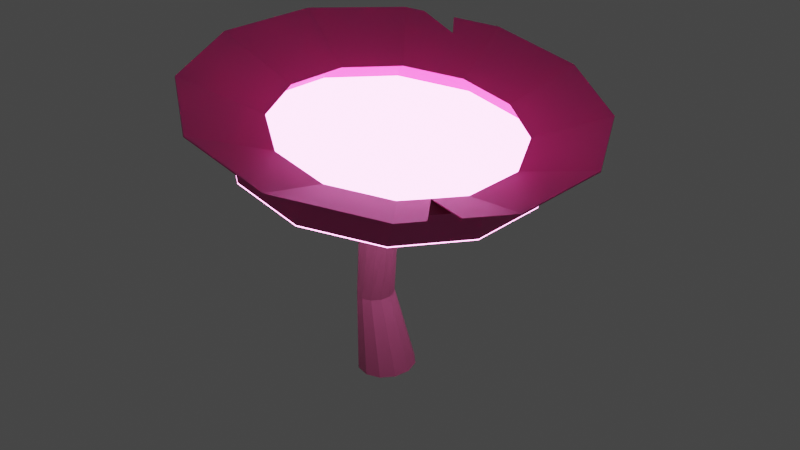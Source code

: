# Source: GlowFlower.blend  (saved by Blender 2.92.15; exported with 4.5.12 LTS)
import bpy
from mathutils import Matrix  # noqa: F401  (used for matrix-valued properties, if any)

bpy.ops.wm.read_factory_settings(use_empty=True)
scene = bpy.context.scene
scene.name = 'Scene'

# ---- collections
col_collection = bpy.data.collections.new('Collection'); scene.collection.children.link(col_collection)

# ---- materials (node trees are filled in below, after node groups)
mat_glowflower = bpy.data.materials.new('GlowFlower')
mat_glowflower.use_backface_culling = True
mat_glowflower.use_transparent_shadow = False
mat_pedals = bpy.data.materials.new('Pedals')
mat_pedals.use_backface_culling = True
mat_pedals.use_transparent_shadow = False
mat_stem = bpy.data.materials.new('Stem')
mat_stem.use_backface_culling = True
mat_stem.use_transparent_shadow = False

# ---- material node trees
mat_glowflower.use_nodes = True; mat_glowflower.node_tree.nodes.clear()
_N = mat_glowflower.node_tree.nodes; _L = mat_glowflower.node_tree.links
n0 = _N.new('ShaderNodeOutputMaterial'); n0.name = 'Material Output'; n0.location = (300, 300)
n1 = _N.new('ShaderNodeEmission'); n1.name = 'Emission'; n1.location = (10, 300)
n1.inputs[0].default_value = (1.0, 0.2705, 0.7157, 1.0)
n1.inputs[1].default_value = 10.0
_L.new(n1.outputs[0], n0.inputs[0])
n0.is_active_output = True
mat_pedals.use_nodes = True; mat_pedals.node_tree.nodes.clear()
_N = mat_pedals.node_tree.nodes; _L = mat_pedals.node_tree.links
n0 = _N.new('ShaderNodeBsdfPrincipled'); n0.name = 'Principled BSDF'; n0.location = (10, 300)
n0.distribution = 'GGX'
n0.subsurface_method = 'BURLEY'
n0.inputs[0].default_value = (0.8, 0.1022, 0.3729, 1.0)
n0.inputs[3].default_value = 1.45
n0.inputs[27].default_value = (0.0, 0.0, 0.0, 1.0)
n0.inputs[28].default_value = 1.0
n1 = _N.new('ShaderNodeOutputMaterial'); n1.name = 'Material Output'; n1.location = (300, 300)
_L.new(n0.outputs[0], n1.inputs[0])
n1.is_active_output = True
mat_stem.use_nodes = True; mat_stem.node_tree.nodes.clear()
_N = mat_stem.node_tree.nodes; _L = mat_stem.node_tree.links
n0 = _N.new('ShaderNodeBsdfPrincipled'); n0.name = 'Principled BSDF'; n0.location = (10, 300)
n0.distribution = 'GGX'
n0.subsurface_method = 'BURLEY'
n0.inputs[0].default_value = (0.1329, 0.07786, 0.0805, 1.0)
n0.inputs[3].default_value = 1.45
n0.inputs[27].default_value = (0.0, 0.0, 0.0, 1.0)
n0.inputs[28].default_value = 1.0
n1 = _N.new('ShaderNodeOutputMaterial'); n1.name = 'Material Output'; n1.location = (300, 300)
_L.new(n0.outputs[0], n1.inputs[0])
n1.is_active_output = True

# ---- world
world_world = bpy.data.worlds.new('World'); scene.world = world_world
world_world.use_nodes = True; world_world.node_tree.nodes.clear()
_N = world_world.node_tree.nodes; _L = world_world.node_tree.links
n0 = _N.new('ShaderNodeOutputWorld'); n0.name = 'World Output'; n0.location = (300, 300)
n1 = _N.new('ShaderNodeBackground'); n1.name = 'Background'; n1.location = (10, 300)
n1.inputs[0].default_value = (0.05088, 0.05088, 0.05088, 1.0)
_L.new(n1.outputs[0], n0.inputs[0])
n0.is_active_output = True
world_world.color = (0.05088, 0.05088, 0.05088)
world_world.use_sun_shadow = False
world_world.sun_shadow_jitter_overblur = 0.0

# ---- meshes
me_circle = bpy.data.meshes.new('Circle')
me_circle.from_pydata([(1.105e-08, 0.3061, 0.006864), (-0.1388, 0.2651, 0.006864), (-0.2404, 0.1531, 0.006864), (-0.2776, -1.085e-07, 0.006864), (-0.2404, -0.1531, 0.006864), (-0.1388, -0.2651, 0.006864), (-3.087e-08, -0.3061, 0.006864), (0.1388, -0.2651, 0.006864), (0.2404, -0.1531, 0.006864), (0.2776, -2.374e-07, 0.006864), (0.2404, 0.1531, 0.006864), (0.1388, 0.2651, 0.006864), (-0.1361, 0.1963, 0.7613), (-0.2251, 0.17, 0.7613), (-0.2902, 0.09814, 0.7613), (-0.3141, -1.212e-07, 0.7613), (-0.2902, -0.09814, 0.7613), (-0.2251, -0.17, 0.7613), (-0.1361, -0.1963, 0.7613), (-0.0471, -0.17, 0.7613), (0.01805, -0.09814, 0.7613), (0.0419, -2.039e-07, 0.7613), (0.01805, 0.09814, 0.7613), (-0.0471, 0.17, 0.7613), (-0.1287, 0.1926, 1.498), (-0.2109, 0.1496, 1.498), (-0.2609, 0.06647, 1.498), (-0.2654, -0.03443, 1.498), (-0.223, -0.1261, 1.498), (-0.1452, -0.184, 1.498), (-0.05276, -0.1926, 1.498), (0.02946, -0.1496, 1.498), (0.07949, -0.06647, 1.498), (0.0839, 0.03443, 1.498), (0.04152, 0.1261, 1.498), (-0.03629, 0.184, 1.498), (0.05276, 0.1926, 2.156), (-0.02946, 0.1496, 2.156), (-0.07949, 0.06647, 2.156), (-0.0839, -0.03443, 2.156), (-0.04152, -0.1261, 2.156), (0.03629, -0.184, 2.156), (0.1287, -0.1926, 2.156), (0.2109, -0.1496, 2.156), (0.2609, -0.06647, 2.156), (0.2654, 0.03443, 2.156), (0.223, 0.1261, 2.156), (0.1452, 0.184, 2.156), (0.05276, 0.1926, 2.202), (-0.02946, 0.1496, 2.202), (-0.07949, 0.06647, 2.202), (-0.0839, -0.03443, 2.202), (-0.04152, -0.1261, 2.202), (0.03629, -0.184, 2.202), (0.1287, -0.1926, 2.202), (0.2109, -0.1496, 2.202), (0.2609, -0.06647, 2.202), (0.2654, 0.03443, 2.202), (0.223, 0.1261, 2.202), (0.1452, 0.184, 2.202), (-0.2087, 1.541, 2.355), (-0.8574, 1.197, 2.467), (-1.252, 0.5321, 2.535), (-1.287, -0.2756, 2.541), (-0.9525, -1.009, 2.484), (-0.3387, -1.473, 2.378), (0.3902, -1.541, 2.252), (1.039, -1.197, 2.14), (1.433, -0.5321, 2.072), (1.468, 0.2756, 2.066), (1.134, 1.009, 2.124), (0.5202, 1.473, 2.23), (-0.1166, 1.476, 2.591), (-0.7376, 1.146, 2.698), (-1.115, 0.5094, 2.764), (-1.149, -0.2638, 2.769), (-0.8287, -0.9664, 2.714), (-0.241, -1.41, 2.613), (0.4568, -1.476, 2.492), (1.078, -1.146, 2.385), (1.456, -0.5094, 2.32), (1.489, 0.2638, 2.314), (1.169, 0.9664, 2.369), (0.5812, 1.41, 2.471), (-0.07228, 1.248, 2.584), (-0.5973, 0.969, 2.674), (-0.9167, 0.4307, 2.729), (-0.9449, -0.2231, 2.734), (-0.6743, -0.817, 2.687), (-0.1775, -1.192, 2.602), (0.4125, -1.248, 2.5), (0.9375, -0.969, 2.409), (1.257, -0.4307, 2.354), (1.285, 0.2231, 2.349), (1.015, 0.817, 2.396), (0.5177, 1.192, 2.482), (-0.2249, 2.033, 2.889), (-1.08, 1.579, 3.037), (-1.601, 0.7018, 3.127), (-1.647, -0.3635, 3.135), (-1.206, -1.331, 3.059), (-0.3963, -1.943, 2.919), (0.5651, -2.033, 2.753), (1.421, -1.579, 2.606), (1.941, -0.7018, 2.516), (1.987, 0.3635, 2.508), (1.546, 1.331, 2.584), (0.7365, 1.943, 2.724), (-0.9044, 1.672, 3.007), (1.087, -0.7177, 2.384), (1.546, 1.331, 2.584), (0.7365, 1.943, 2.724), (1.555, -1.353, 2.582), (1.696, -1.115, 2.558), (-0.6325, 1.817, 2.96), (-0.5083, 1.641, 2.86), (0.008744, 0.102, 2.202), (0.06483, 0.1313, 2.202), (-0.02538, 0.04534, 2.202), (-0.02839, -0.02348, 2.202), (0.0005182, -0.08601, 2.202), (0.05359, -0.1255, 2.202), (0.1166, -0.1314, 2.202), (0.1727, -0.102, 2.202), (0.2068, -0.04534, 2.202), (0.2098, 0.02348, 2.202), (0.1809, 0.08601, 2.202), (0.1279, 0.1255, 2.202), (0.008744, 0.102, 2.121), (0.06483, 0.1313, 2.121), (-0.02538, 0.04534, 2.121), (-0.02839, -0.02348, 2.121), (0.0005182, -0.08601, 2.121), (0.05359, -0.1255, 2.121), (0.1166, -0.1314, 2.121), (0.1727, -0.102, 2.121), (0.2068, -0.04534, 2.121), (0.2098, 0.02348, 2.121), (0.1809, 0.08601, 2.121), (0.1279, 0.1255, 2.121), (0.1273, -0.1932, 2.192), (0.2097, -0.1499, 2.192), (1.038, -1.198, 2.13), (0.3888, -1.542, 2.242), (-0.08655, -0.03465, 2.192), (-0.04386, -0.1268, 2.192), (-0.9549, -1.01, 2.474), (-1.289, -0.2758, 2.532), (0.2218, 0.1264, 2.192), (0.1439, 0.1846, 2.192), (0.5188, 1.473, 2.22), (1.133, 1.01, 2.114), (0.05107, 0.1934, 2.192), (-0.03166, 0.1503, 2.192), (-0.8596, 1.198, 2.457), (-0.2104, 1.542, 2.345), (0.2598, -0.0666, 2.192), (1.432, -0.5322, 2.062), (0.03445, -0.1848, 2.192), (-0.3405, -1.474, 2.368), (-0.08208, 0.06679, 2.192), (-1.255, 0.5324, 2.526), (0.2642, 0.03451, 2.192), (1.467, 0.2757, 2.056), (-0.912, 0.4297, 2.738), (-1.596, 0.7008, 3.136), (-1.642, -0.3628, 3.143), (-0.94, -0.2224, 2.743), (1.283, 0.2223, 2.359), (1.985, 0.3628, 2.518), (1.545, 1.329, 2.594), (1.013, 0.8147, 2.406), (0.4135, -1.244, 2.509), (0.5661, -2.03, 2.763), (1.42, -1.577, 2.615), (0.9368, -0.9665, 2.419), (-1.202, -1.329, 3.067), (-0.6702, -0.8149, 2.696), (0.7369, 1.939, 2.733), (0.5181, 1.189, 2.491), (-0.07006, 1.245, 2.593), (-0.2227, 2.03, 2.899), (-0.6294, 1.814, 2.969), (-0.5052, 1.638, 2.869), (-0.9013, 1.67, 3.016), (-1.077, 1.577, 3.046), (-0.5935, 0.9667, 2.683), (1.553, -1.351, 2.592), (1.089, -0.718, 2.394), (-0.3935, -1.939, 2.928), (-0.1747, -1.189, 2.611), (1.255, -0.4296, 2.364), (1.939, -0.7007, 2.526), (1.694, -1.113, 2.568), (0.3878, -1.532, 2.25), (0.4545, -1.466, 2.49), (1.071, -1.139, 2.385), (1.032, -1.19, 2.14), (-1.278, -0.2737, 2.536), (-1.14, -0.262, 2.764), (-0.8219, -0.9603, 2.709), (-0.9458, -1.003, 2.479), (1.126, 1.003, 2.124), (1.161, 0.96, 2.37), (0.5773, 1.401, 2.469), (0.5162, 1.463, 2.228), (-0.2074, 1.532, 2.352), (-0.1152, 1.466, 2.588), (-0.7317, 1.139, 2.694), (-0.8515, 1.19, 2.463), (1.446, -0.5065, 2.321), (1.424, -0.5291, 2.073), (-0.2381, -1.401, 2.609), (-0.3358, -1.464, 2.374), (-1.107, 0.5067, 2.758), (-1.244, 0.5293, 2.53), (1.479, 0.2619, 2.315), (1.458, 0.2736, 2.067)], [], [(5, 6, 18, 17), (2, 3, 15, 14), (9, 10, 22, 21), (6, 7, 19, 18), (3, 4, 16, 15), (10, 11, 23, 22), (0, 1, 13, 12), (7, 8, 20, 19), (4, 5, 17, 16), (11, 0, 12, 23), (1, 2, 14, 13), (8, 9, 21, 20), (22, 23, 35, 34), (12, 13, 25, 24), (19, 20, 32, 31), (16, 17, 29, 28), (23, 12, 24, 35), (13, 14, 26, 25), (20, 21, 33, 32), (17, 18, 30, 29), (14, 15, 27, 26), (21, 22, 34, 33), (18, 19, 31, 30), (15, 16, 28, 27), (27, 28, 40, 39), (34, 35, 47, 46), (24, 25, 37, 36), (31, 32, 44, 43), (28, 29, 41, 40), (35, 24, 36, 47), (25, 26, 38, 37), (32, 33, 45, 44), (29, 30, 42, 41), (26, 27, 39, 38), (33, 34, 46, 45), (30, 31, 43, 42), (39, 40, 52, 51), (46, 47, 59, 58), (36, 37, 49, 48), (43, 44, 56, 55), (40, 41, 53, 52), (47, 36, 48, 59), (37, 38, 50, 49), (44, 45, 57, 56), (41, 42, 54, 53), (38, 39, 51, 50), (45, 46, 58, 57), (42, 43, 55, 54), (54, 66, 67, 55), (51, 63, 64, 52), (58, 70, 71, 59), (48, 60, 61, 49), (55, 67, 68, 56), (52, 64, 65, 53), (59, 71, 60, 48), (49, 61, 62, 50), (56, 68, 69, 57), (53, 65, 66, 54), (50, 62, 63, 51), (57, 69, 70, 58), (66, 67, 79, 78), (63, 64, 76, 75), (70, 71, 83, 82), (60, 61, 73, 72), (67, 68, 80, 79), (64, 65, 77, 76), (71, 60, 72, 83), (61, 62, 74, 73), (68, 69, 81, 80), (65, 66, 78, 77), (62, 63, 75, 74), (69, 70, 82, 81), (81, 82, 94, 93), (78, 79, 91, 90), (75, 76, 88, 87), (82, 83, 95, 94), (72, 73, 85, 84), (79, 80, 92, 109, 91), (76, 77, 89, 88), (83, 72, 84, 95), (73, 74, 86, 85), (80, 81, 93, 92), (77, 78, 90, 89), (74, 75, 87, 86), (86, 87, 99, 98), (93, 94, 106, 105), (90, 91, 103, 102), (87, 88, 100, 99), (94, 95, 107, 106), (84, 85, 97, 108, 115, 114, 96), (91, 109, 112, 103), (88, 89, 101, 100), (95, 84, 96, 107), (85, 86, 98, 97), (92, 93, 105, 104), (89, 90, 102, 101), (106, 107, 111, 110), (113, 109, 92, 104), (55, 123, 122, 54), (119, 131, 130, 118), (52, 120, 119, 51), (59, 127, 126, 58), (49, 116, 117, 48), (56, 124, 123, 55), (53, 121, 120, 52), (48, 117, 127, 59), (50, 118, 116, 49), (57, 125, 124, 56), (54, 122, 121, 53), (51, 119, 118, 50), (58, 126, 125, 57), (130, 131, 132, 133, 134, 135, 136, 137, 138, 139, 129, 128), (126, 138, 137, 125), (123, 135, 134, 122), (120, 132, 131, 119), (127, 139, 138, 126), (116, 128, 129, 117), (124, 136, 135, 123), (121, 133, 132, 120), (117, 129, 139, 127), (118, 130, 128, 116), (125, 137, 136, 124), (122, 134, 133, 121), (140, 141, 142, 143), (144, 145, 146, 147), (148, 149, 150, 151), (152, 153, 154, 155), (141, 156, 157, 142), (145, 158, 159, 146), (149, 152, 155, 150), (153, 160, 161, 154), (156, 162, 163, 157), (158, 140, 143, 159), (160, 144, 147, 161), (162, 148, 151, 163), (70, 69, 163, 151), (59, 48, 152, 149), (63, 62, 161, 147), (52, 53, 158, 145), (71, 70, 151, 150), (64, 63, 147, 146), (53, 54, 140, 158), (60, 71, 150, 155), (65, 64, 146, 159), (54, 55, 141, 140), (66, 65, 159, 143), (55, 56, 156, 141), (48, 49, 153, 152), (67, 66, 143, 142), (56, 57, 162, 156), (49, 50, 160, 153), (68, 67, 142, 157), (57, 58, 148, 162), (61, 60, 155, 154), (50, 51, 144, 160), (69, 68, 157, 163), (58, 59, 149, 148), (62, 61, 154, 161), (51, 52, 145, 144), (164, 165, 166, 167), (168, 169, 170, 171), (172, 173, 174, 175), (167, 166, 176, 177), (171, 170, 178, 179), (180, 181, 182, 183, 184, 185, 186), (175, 174, 187, 188), (177, 176, 189, 190), (179, 178, 181, 180), (186, 185, 165, 164), (191, 192, 169, 168), (190, 189, 173, 172), (193, 192, 191, 188), (87, 86, 164, 167), (101, 102, 173, 189), (115, 108, 184, 183), (88, 87, 167, 177), (102, 103, 174, 173), (114, 115, 183, 182), (89, 88, 177, 190), (103, 112, 187, 174), (90, 89, 190, 172), (104, 105, 169, 192), (91, 90, 172, 175), (105, 106, 170, 169), (109, 91, 175, 188), (106, 107, 178, 170), (109, 113, 193, 188), (93, 92, 191, 168), (107, 96, 181, 178), (112, 109, 188, 187), (94, 93, 168, 171), (95, 94, 171, 179), (96, 114, 182, 181), (84, 95, 179, 180), (97, 98, 165, 185), (98, 99, 166, 165), (92, 109, 188, 191), (85, 84, 180, 186), (99, 100, 176, 166), (108, 97, 185, 184), (86, 85, 186, 164), (100, 101, 189, 176), (113, 104, 192, 193), (194, 195, 196, 197), (198, 199, 200, 201), (202, 203, 204, 205), (206, 207, 208, 209), (197, 196, 210, 211), (201, 200, 212, 213), (205, 204, 207, 206), (209, 208, 214, 215), (211, 210, 216, 217), (213, 212, 195, 194), (215, 214, 199, 198), (217, 216, 203, 202), (61, 60, 206, 209), (78, 79, 196, 195), (69, 68, 211, 217), (62, 61, 209, 215), (79, 80, 210, 196), (70, 69, 217, 202), (72, 73, 208, 207), (63, 62, 215, 198), (80, 81, 216, 210), (71, 70, 202, 205), (73, 74, 214, 208), (64, 63, 198, 201), (81, 82, 203, 216), (60, 71, 205, 206), (74, 75, 199, 214), (65, 64, 201, 213), (82, 83, 204, 203), (75, 76, 200, 199), (66, 65, 213, 194), (83, 72, 207, 204), (76, 77, 212, 200), (67, 66, 194, 197), (77, 78, 195, 212), (68, 67, 197, 211)])
me_circle.polygons.foreach_set('material_index', [2, 2, 2, 2, 2, 2, 2, 2, 2, 2, 2, 2, 2, 2, 2, 2, 2, 2, 2, 2, 2, 2, 2, 2, 2, 2, 2, 2, 2, 2, 2, 2, 2, 2, 2, 2, 2, 2, 2, 2, 2, 2, 2, 2, 2, 2, 2, 2, 0, 0, 0, 0, 0, 0, 0, 0, 0, 0, 0, 0, 1, 1, 1, 1, 1, 1, 1, 1, 1, 1, 1, 1, 1, 1, 1, 1, 1, 1, 1, 1, 1, 1, 1, 1, 1, 1, 1, 1, 1, 1, 1, 1, 1, 1, 1, 1, 0, 1, 0, 0, 0, 0, 0, 0, 0, 0, 0, 0, 0, 0, 0, 0, 0, 0, 0, 0, 0, 0, 0, 0, 0, 0, 0, 0, 0, 0, 0, 0, 0, 0, 0, 0, 0, 0, 0, 0, 2, 0, 2, 0, 0, 2, 0, 0, 2, 0, 2, 2, 0, 2, 2, 0, 2, 0, 2, 0, 2, 0, 2, 1, 1, 1, 1, 1, 1, 1, 1, 1, 1, 1, 1, 1, 1, 1, 1, 1, 1, 1, 1, 1, 1, 1, 1, 1, 1, 1, 1, 1, 1, 1, 1, 1, 1, 1, 1, 1, 1, 1, 1, 1, 1, 1, 1, 1, 1, 1, 1, 1, 1, 1, 1, 1, 1, 1, 1, 0, 1, 0, 0, 1, 0, 1, 0, 1, 0, 1, 0, 1, 0, 1, 0, 1, 1, 0, 1, 1, 0, 1, 0])
_uv = me_circle.uv_layers.new(name='UVMap')
_uv.uv.foreach_set('vector', [0.8468, 0.3694, 0.8254, 0.372, 0.8357, 0.2467, 0.8513, 0.2472, 0.9173, 0.3622, 0.8933, 0.364, 0.8833, 0.2476, 0.8989, 0.2477, 0.7603, 0.3698, 0.7383, 0.3643, 0.7675, 0.2375, 0.785, 0.2408, 0.8254, 0.372, 0.8044, 0.3734, 0.8197, 0.2456, 0.8357, 0.2467, 0.8933, 0.364, 0.8694, 0.3665, 0.8672, 0.2475, 0.8833, 0.2476, 0.7383, 0.3643, 0.7178, 0.3568, 0.7511, 0.2335, 0.7675, 0.2375, 0.6987, 0.3477, 0.6798, 0.3372, 0.7212, 0.2243, 0.7358, 0.2291, 0.8044, 0.3734, 0.7826, 0.3728, 0.8027, 0.2436, 0.8197, 0.2456, 0.8694, 0.3665, 0.8468, 0.3694, 0.8513, 0.2472, 0.8672, 0.2475, 0.7178, 0.3568, 0.6987, 0.3477, 0.7358, 0.2291, 0.7511, 0.2335, 0.6798, 0.3372, 0.6598, 0.3258, 0.7067, 0.2193, 0.7212, 0.2243, 0.7826, 0.3728, 0.7603, 0.3698, 0.785, 0.2408, 0.8027, 0.2436, 0.7675, 0.2375, 0.7511, 0.2335, 0.7671, 0.1114, 0.7828, 0.1121, 0.7358, 0.2291, 0.7212, 0.2243, 0.7384, 0.1104, 0.7526, 0.1111, 0.8197, 0.2456, 0.8027, 0.2436, 0.8159, 0.1164, 0.8315, 0.12, 0.8672, 0.2475, 0.8513, 0.2472, 0.8598, 0.1284, 0.8743, 0.1321, 0.7511, 0.2335, 0.7358, 0.2291, 0.7526, 0.1111, 0.7671, 0.1114, 0.7212, 0.2243, 0.7067, 0.2193, 0.7237, 0.1087, 0.7384, 0.1104, 0.8027, 0.2436, 0.785, 0.2408, 0.7994, 0.1137, 0.8159, 0.1164, 0.8513, 0.2472, 0.8357, 0.2467, 0.8458, 0.1242, 0.8598, 0.1284, 0.8989, 0.2477, 0.8833, 0.2476, 0.8895, 0.1348, 0.9047, 0.1363, 0.785, 0.2408, 0.7675, 0.2375, 0.7828, 0.1121, 0.7994, 0.1137, 0.8357, 0.2467, 0.8197, 0.2456, 0.8315, 0.12, 0.8458, 0.1242, 0.8833, 0.2476, 0.8672, 0.2475, 0.8743, 0.1321, 0.8895, 0.1348, 0.8895, 0.1348, 0.8743, 0.1321, 0.8857, 0.02735, 0.9011, 0.03085, 0.7828, 0.1121, 0.7671, 0.1114, 0.7874, 0.006957, 0.8017, 0.006867, 0.7526, 0.1111, 0.7384, 0.1104, 0.7593, 0.007831, 0.7735, 0.007516, 0.8315, 0.12, 0.8159, 0.1164, 0.8309, 0.0102, 0.8448, 0.01377, 0.8743, 0.1321, 0.8598, 0.1284, 0.8713, 0.02288, 0.8857, 0.02735, 0.7671, 0.1114, 0.7526, 0.1111, 0.7735, 0.007516, 0.7874, 0.006957, 0.7384, 0.1104, 0.7237, 0.1087, 0.7444, 0.007321, 0.7593, 0.007831, 0.8159, 0.1164, 0.7994, 0.1137, 0.8164, 0.007833, 0.8309, 0.0102, 0.8598, 0.1284, 0.8458, 0.1242, 0.8579, 0.01815, 0.8713, 0.02288, 0.9047, 0.1363, 0.8895, 0.1348, 0.9011, 0.03085, 0.9163, 0.03307, 0.7994, 0.1137, 0.7828, 0.1121, 0.8017, 0.006867, 0.8164, 0.007833, 0.8458, 0.1242, 0.8315, 0.12, 0.8448, 0.01377, 0.8579, 0.01815, 0.9011, 0.03085, 0.8857, 0.02735, 0.8875, 0.02062, 0.9024, 0.02407, 0.8017, 0.006867, 0.7874, 0.006957, 0.7873, 0.0002128, 0.8018, 0.0001195, 0.7735, 0.007516, 0.7593, 0.007831, 0.7594, 0.0008656, 0.7734, 0.0006932, 0.8448, 0.01377, 0.8309, 0.0102, 0.8323, 0.003512, 0.8467, 0.007168, 0.8857, 0.02735, 0.8713, 0.02288, 0.8735, 0.01626, 0.8875, 0.02062, 0.7874, 0.006957, 0.7735, 0.007516, 0.7734, 0.0006932, 0.7873, 0.0002128, 0.7593, 0.007831, 0.7444, 0.007321, 0.7446, 0.0003985, 0.7594, 0.0008656, 0.8309, 0.0102, 0.8164, 0.007833, 0.8171, 0.001089, 0.8323, 0.003512, 0.8713, 0.02288, 0.8579, 0.01815, 0.8601, 0.01159, 0.8735, 0.01626, 0.9163, 0.03307, 0.9011, 0.03085, 0.9024, 0.02407, 0.9173, 0.02643, 0.8164, 0.007833, 0.8017, 0.006867, 0.8018, 0.0001195, 0.8171, 0.001089, 0.8579, 0.01815, 0.8448, 0.01377, 0.8467, 0.007168, 0.8601, 0.01159, 0.4049, 0.5451, 0.236, 0.6768, 0.1974, 0.6033, 0.3969, 0.5304, 0.4526, 0.5673, 0.4899, 0.7801, 0.3836, 0.7691, 0.4329, 0.5658, 0.4074, 0.4785, 0.2496, 0.3381, 0.3192, 0.2773, 0.4212, 0.467, 0.4372, 0.4615, 0.4016, 0.2453, 0.4971, 0.239, 0.4552, 0.461, 0.3969, 0.5304, 0.1974, 0.6033, 0.1865, 0.5134, 0.3944, 0.5129, 0.4329, 0.5658, 0.3836, 0.7691, 0.2988, 0.7328, 0.4163, 0.5579, 0.4212, 0.467, 0.3192, 0.2773, 0.4016, 0.2453, 0.4372, 0.4615, 0.4552, 0.461, 0.4971, 0.239, 0.626, 0.256, 0.4727, 0.4698, 0.3944, 0.5129, 0.1865, 0.5134, 0.2014, 0.4205, 0.3968, 0.4942, 0.4163, 0.5579, 0.2988, 0.7328, 0.236, 0.6768, 0.4049, 0.5451, 0.4707, 0.5604, 0.6202, 0.7651, 0.4899, 0.7801, 0.4526, 0.5673, 0.3968, 0.4942, 0.2014, 0.4205, 0.2496, 0.3381, 0.4074, 0.4785, 0.236, 0.6768, 0.1974, 0.6033, 0.1639, 0.6081, 0.2062, 0.6932, 0.4899, 0.7801, 0.3836, 0.7691, 0.3706, 0.8051, 0.4873, 0.8221, 0.2496, 0.3381, 0.3192, 0.2773, 0.2956, 0.2509, 0.2204, 0.3199, 0.4016, 0.2453, 0.4971, 0.239, 0.4932, 0.1982, 0.3879, 0.2113, 0.1974, 0.6033, 0.1865, 0.5134, 0.1536, 0.5103, 0.1639, 0.6081, 0.3836, 0.7691, 0.2988, 0.7328, 0.2762, 0.7601, 0.3706, 0.8051, 0.3192, 0.2773, 0.4016, 0.2453, 0.3879, 0.2113, 0.2956, 0.2509, 0.4971, 0.239, 0.626, 0.256, 0.6231, 0.201, 0.4932, 0.1982, 0.1865, 0.5134, 0.2014, 0.4205, 0.1693, 0.4101, 0.1536, 0.5103, 0.2988, 0.7328, 0.236, 0.6768, 0.2062, 0.6932, 0.2762, 0.7601, 0.6202, 0.7651, 0.4899, 0.7801, 0.4873, 0.8221, 0.6191, 0.8162, 0.2014, 0.4205, 0.2496, 0.3381, 0.2204, 0.3199, 0.1693, 0.4101, 0.1693, 0.4101, 0.2204, 0.3199, 0.1936, 0.3016, 0.1429, 0.4009, 0.2062, 0.6932, 0.1639, 0.6081, 0.1319, 0.6118, 0.1726, 0.7174, 0.4873, 0.8221, 0.3706, 0.8051, 0.3625, 0.8385, 0.4858, 0.8557, 0.2204, 0.3199, 0.2956, 0.2509, 0.2744, 0.2219, 0.1936, 0.3016, 0.3879, 0.2113, 0.4932, 0.1982, 0.4945, 0.1608, 0.3767, 0.1701, 0.1639, 0.6081, 0.1536, 0.5103, 0.1219, 0.5081, 0.1232, 0.563, 0.1319, 0.6118, 0.3706, 0.8051, 0.2762, 0.7601, 0.2581, 0.79, 0.3625, 0.8385, 0.2956, 0.2509, 0.3879, 0.2113, 0.3767, 0.1701, 0.2744, 0.2219, 0.4932, 0.1982, 0.6231, 0.201, 0.6162, 0.1655, 0.4945, 0.1608, 0.1536, 0.5103, 0.1693, 0.4101, 0.1429, 0.4009, 0.1219, 0.5081, 0.2762, 0.7601, 0.2062, 0.6932, 0.1726, 0.7174, 0.2581, 0.79, 0.6191, 0.8162, 0.4873, 0.8221, 0.4858, 0.8557, 0.6056, 0.8537, 0.6056, 0.8537, 0.4858, 0.8557, 0.4859, 0.9999, 0.6596, 0.9797, 0.1429, 0.4009, 0.1936, 0.3016, 0.09823, 0.2259, 0.03656, 0.3639, 0.1726, 0.7174, 0.1319, 0.6118, 0.0001195, 0.6535, 0.05479, 0.8001, 0.4858, 0.8557, 0.3625, 0.8385, 0.3238, 0.9783, 0.4859, 0.9999, 0.1936, 0.3016, 0.2744, 0.2219, 0.1976, 0.1036, 0.09823, 0.2259, 0.3767, 0.1701, 0.4945, 0.1608, 0.4896, 0.0001195, 0.4585, 0.00861, 0.4102, 0.05799, 0.4154, 0.0202, 0.3404, 0.02328, 0.1319, 0.6118, 0.1232, 0.563, 0.002131, 0.6158, 0.0001195, 0.6535, 0.3625, 0.8385, 0.2581, 0.79, 0.1706, 0.9134, 0.3238, 0.9783, 0.2744, 0.2219, 0.3767, 0.1701, 0.3404, 0.02328, 0.1976, 0.1036, 0.4945, 0.1608, 0.6162, 0.1655, 0.6596, 0.03054, 0.4896, 0.0001195, 0.1219, 0.5081, 0.1429, 0.4009, 0.03656, 0.3639, 0.004219, 0.5153, 0.2581, 0.79, 0.1726, 0.7174, 0.05479, 0.8001, 0.1706, 0.9134, 0.09823, 0.2259, 0.1976, 0.1036, 0.1955, 0.1019, 0.09611, 0.2241, 0.01358, 0.5819, 0.1232, 0.563, 0.1219, 0.5081, 0.004219, 0.5153, 0.669, 0.4404, 0.6772, 0.4313, 0.6884, 0.4377, 0.6853, 0.4501, 0.7192, 0.4178, 0.7068, 0.4145, 0.7066, 0.4072, 0.7189, 0.404, 0.7206, 0.4382, 0.7127, 0.43, 0.7192, 0.4178, 0.7298, 0.4204, 0.6852, 0.3744, 0.6882, 0.3863, 0.6769, 0.3937, 0.6689, 0.3855, 0.7206, 0.3833, 0.7124, 0.3924, 0.7011, 0.386, 0.7043, 0.3736, 0.6598, 0.4232, 0.6706, 0.4197, 0.6772, 0.4313, 0.669, 0.4404, 0.7044, 0.4492, 0.7014, 0.4373, 0.7127, 0.43, 0.7206, 0.4382, 0.7043, 0.3736, 0.7011, 0.386, 0.6882, 0.3863, 0.6852, 0.3744, 0.7298, 0.4005, 0.7189, 0.404, 0.7124, 0.3924, 0.7206, 0.3833, 0.6598, 0.4033, 0.6704, 0.4059, 0.6706, 0.4197, 0.6598, 0.4232, 0.6853, 0.4501, 0.6884, 0.4377, 0.7014, 0.4373, 0.7044, 0.4492, 0.7298, 0.4204, 0.7192, 0.4178, 0.7189, 0.404, 0.7298, 0.4005, 0.6689, 0.3855, 0.6769, 0.3937, 0.6704, 0.4059, 0.6598, 0.4033, 0.7066, 0.4072, 0.7068, 0.4145, 0.7035, 0.421, 0.6979, 0.4251, 0.6917, 0.4257, 0.6863, 0.4226, 0.683, 0.4166, 0.6829, 0.4092, 0.6861, 0.4026, 0.6916, 0.3985, 0.6978, 0.398, 0.7032, 0.4011, 0.6769, 0.3937, 0.6861, 0.4026, 0.6829, 0.4092, 0.6704, 0.4059, 0.6772, 0.4313, 0.6863, 0.4226, 0.6917, 0.4257, 0.6884, 0.4377, 0.7127, 0.43, 0.7035, 0.421, 0.7068, 0.4145, 0.7192, 0.4178, 0.6882, 0.3863, 0.6916, 0.3985, 0.6861, 0.4026, 0.6769, 0.3937, 0.7124, 0.3924, 0.7032, 0.4011, 0.6978, 0.398, 0.7011, 0.386, 0.6706, 0.4197, 0.683, 0.4166, 0.6863, 0.4226, 0.6772, 0.4313, 0.7014, 0.4373, 0.6979, 0.4251, 0.7035, 0.421, 0.7127, 0.43, 0.7011, 0.386, 0.6978, 0.398, 0.6916, 0.3985, 0.6882, 0.3863, 0.7189, 0.404, 0.7066, 0.4072, 0.7032, 0.4011, 0.7124, 0.3924, 0.6704, 0.4059, 0.6829, 0.4092, 0.683, 0.4166, 0.6706, 0.4197, 0.6884, 0.4377, 0.6917, 0.4257, 0.6979, 0.4251, 0.7014, 0.4373, 0.4049, 0.5451, 0.3969, 0.5304, 0.1974, 0.6033, 0.236, 0.6768, 0.4526, 0.5673, 0.4329, 0.5658, 0.3836, 0.7691, 0.4899, 0.7801, 0.4074, 0.4785, 0.4212, 0.467, 0.3192, 0.2773, 0.2496, 0.3381, 0.4372, 0.4615, 0.4552, 0.461, 0.4971, 0.239, 0.4016, 0.2453, 0.3969, 0.5304, 0.3944, 0.5129, 0.1865, 0.5134, 0.1974, 0.6033, 0.4329, 0.5658, 0.4163, 0.5579, 0.2988, 0.7328, 0.3836, 0.7691, 0.4212, 0.467, 0.4372, 0.4615, 0.4016, 0.2453, 0.3192, 0.2773, 0.4552, 0.461, 0.4727, 0.4698, 0.626, 0.256, 0.4971, 0.239, 0.3944, 0.5129, 0.3968, 0.4942, 0.2014, 0.4205, 0.1865, 0.5134, 0.4163, 0.5579, 0.4049, 0.5451, 0.236, 0.6768, 0.2988, 0.7328, 0.4707, 0.5604, 0.4526, 0.5673, 0.4899, 0.7801, 0.6202, 0.7651, 0.3968, 0.4942, 0.4074, 0.4785, 0.2496, 0.3381, 0.2014, 0.4205, 0.2496, 0.3381, 0.2014, 0.4205, 0.2014, 0.4205, 0.2496, 0.3381, 0.7873, 0.0002128, 0.7734, 0.0006932, 0.7734, 0.0006932, 0.7873, 0.0002128, 0.4899, 0.7801, 0.6202, 0.7651, 0.6202, 0.7651, 0.4899, 0.7801, 0.8875, 0.02062, 0.8735, 0.01626, 0.8735, 0.01626, 0.8875, 0.02062, 0.3192, 0.2773, 0.2496, 0.3381, 0.2496, 0.3381, 0.3192, 0.2773, 0.3836, 0.7691, 0.4899, 0.7801, 0.4899, 0.7801, 0.3836, 0.7691, 0.8735, 0.01626, 0.8601, 0.01159, 0.8601, 0.01159, 0.8735, 0.01626, 0.4016, 0.2453, 0.3192, 0.2773, 0.3192, 0.2773, 0.4016, 0.2453, 0.2988, 0.7328, 0.3836, 0.7691, 0.3836, 0.7691, 0.2988, 0.7328, 0.8601, 0.01159, 0.8467, 0.007168, 0.8467, 0.007168, 0.8601, 0.01159, 0.236, 0.6768, 0.2988, 0.7328, 0.2988, 0.7328, 0.236, 0.6768, 0.8467, 0.007168, 0.8323, 0.003512, 0.8323, 0.003512, 0.8467, 0.007168, 0.7734, 0.0006932, 0.7594, 0.0008656, 0.7594, 0.0008656, 0.7734, 0.0006932, 0.1974, 0.6033, 0.236, 0.6768, 0.236, 0.6768, 0.1974, 0.6033, 0.8323, 0.003512, 0.8171, 0.001089, 0.8171, 0.001089, 0.8323, 0.003512, 0.7594, 0.0008656, 0.7446, 0.0003985, 0.7446, 0.0003985, 0.7594, 0.0008656, 0.1865, 0.5134, 0.1974, 0.6033, 0.1974, 0.6033, 0.1865, 0.5134, 0.8171, 0.001089, 0.8018, 0.0001195, 0.8018, 0.0001195, 0.8171, 0.001089, 0.4971, 0.239, 0.4016, 0.2453, 0.4016, 0.2453, 0.4971, 0.239, 0.9173, 0.02643, 0.9024, 0.02407, 0.9024, 0.02407, 0.9173, 0.02643, 0.2014, 0.4205, 0.1865, 0.5134, 0.1865, 0.5134, 0.2014, 0.4205, 0.8018, 0.0001195, 0.7873, 0.0002128, 0.7873, 0.0002128, 0.8018, 0.0001195, 0.626, 0.256, 0.4971, 0.239, 0.4971, 0.239, 0.626, 0.256, 0.9024, 0.02407, 0.8875, 0.02062, 0.8875, 0.02062, 0.9024, 0.02407, 0.6056, 0.8537, 0.6596, 0.9797, 0.4859, 0.9999, 0.4858, 0.8557, 0.1429, 0.4009, 0.03656, 0.3639, 0.09823, 0.2259, 0.1936, 0.3016, 0.1726, 0.7174, 0.05479, 0.8001, 0.0001195, 0.6535, 0.1319, 0.6118, 0.4858, 0.8557, 0.4859, 0.9999, 0.3238, 0.9783, 0.3625, 0.8385, 0.1936, 0.3016, 0.09823, 0.2259, 0.1976, 0.1036, 0.2744, 0.2219, 0.3767, 0.1701, 0.3404, 0.02328, 0.4154, 0.0202, 0.4102, 0.05799, 0.4585, 0.00861, 0.4896, 0.0001195, 0.4945, 0.1608, 0.1319, 0.6118, 0.0001195, 0.6535, 0.002131, 0.6158, 0.1232, 0.563, 0.3625, 0.8385, 0.3238, 0.9783, 0.1706, 0.9134, 0.2581, 0.79, 0.2744, 0.2219, 0.1976, 0.1036, 0.3404, 0.02328, 0.3767, 0.1701, 0.4945, 0.1608, 0.4896, 0.0001195, 0.6596, 0.03054, 0.6162, 0.1655, 0.1219, 0.5081, 0.004219, 0.5153, 0.03656, 0.3639, 0.1429, 0.4009, 0.2581, 0.79, 0.1706, 0.9134, 0.05479, 0.8001, 0.1726, 0.7174, 0.01358, 0.5819, 0.004219, 0.5153, 0.1219, 0.5081, 0.1232, 0.563, 0.4858, 0.8557, 0.6056, 0.8537, 0.6056, 0.8537, 0.4858, 0.8557, 0.1706, 0.9134, 0.05479, 0.8001, 0.05479, 0.8001, 0.1706, 0.9134, 0.4102, 0.05799, 0.4585, 0.00861, 0.4585, 0.00861, 0.4102, 0.05799, 0.3625, 0.8385, 0.4858, 0.8557, 0.4858, 0.8557, 0.3625, 0.8385, 0.05479, 0.8001, 0.0001195, 0.6535, 0.0001195, 0.6535, 0.05479, 0.8001, 0.4154, 0.0202, 0.4102, 0.05799, 0.4102, 0.05799, 0.4154, 0.0202, 0.2581, 0.79, 0.3625, 0.8385, 0.3625, 0.8385, 0.2581, 0.79, 0.0001195, 0.6535, 0.002131, 0.6158, 0.002131, 0.6158, 0.0001195, 0.6535, 0.1726, 0.7174, 0.2581, 0.79, 0.2581, 0.79, 0.1726, 0.7174, 0.004219, 0.5153, 0.03656, 0.3639, 0.03656, 0.3639, 0.004219, 0.5153, 0.1319, 0.6118, 0.1726, 0.7174, 0.1726, 0.7174, 0.1319, 0.6118, 0.03656, 0.3639, 0.09823, 0.2259, 0.09823, 0.2259, 0.03656, 0.3639, 0.1232, 0.563, 0.1319, 0.6118, 0.1319, 0.6118, 0.1232, 0.563, 0.09823, 0.2259, 0.1976, 0.1036, 0.1976, 0.1036, 0.09823, 0.2259, 0.1232, 0.563, 0.01358, 0.5819, 0.01358, 0.5819, 0.1232, 0.563, 0.1429, 0.4009, 0.1219, 0.5081, 0.1219, 0.5081, 0.1429, 0.4009, 0.1976, 0.1036, 0.3404, 0.02328, 0.3404, 0.02328, 0.1976, 0.1036, 0.002131, 0.6158, 0.1232, 0.563, 0.1232, 0.563, 0.002131, 0.6158, 0.1936, 0.3016, 0.1429, 0.4009, 0.1429, 0.4009, 0.1936, 0.3016, 0.2744, 0.2219, 0.1936, 0.3016, 0.1936, 0.3016, 0.2744, 0.2219, 0.3404, 0.02328, 0.4154, 0.0202, 0.4154, 0.0202, 0.3404, 0.02328, 0.3767, 0.1701, 0.2744, 0.2219, 0.2744, 0.2219, 0.3767, 0.1701, 0.4896, 0.0001195, 0.6596, 0.03054, 0.6596, 0.03054, 0.4896, 0.0001195, 0.6596, 0.9797, 0.4859, 0.9999, 0.4859, 0.9999, 0.6596, 0.9797, 0.1219, 0.5081, 0.1232, 0.563, 0.1232, 0.563, 0.1219, 0.5081, 0.4945, 0.1608, 0.3767, 0.1701, 0.3767, 0.1701, 0.4945, 0.1608, 0.4859, 0.9999, 0.3238, 0.9783, 0.3238, 0.9783, 0.4859, 0.9999, 0.4585, 0.00861, 0.4896, 0.0001195, 0.4896, 0.0001195, 0.4585, 0.00861, 0.6162, 0.1655, 0.4945, 0.1608, 0.4945, 0.1608, 0.6162, 0.1655, 0.3238, 0.9783, 0.1706, 0.9134, 0.1706, 0.9134, 0.3238, 0.9783, 0.01358, 0.5819, 0.004219, 0.5153, 0.004219, 0.5153, 0.01358, 0.5819, 0.236, 0.6768, 0.2062, 0.6932, 0.1639, 0.6081, 0.1974, 0.6033, 0.4899, 0.7801, 0.4873, 0.8221, 0.3706, 0.8051, 0.3836, 0.7691, 0.2496, 0.3381, 0.2204, 0.3199, 0.2956, 0.2509, 0.3192, 0.2773, 0.4016, 0.2453, 0.3879, 0.2113, 0.4932, 0.1982, 0.4971, 0.239, 0.1974, 0.6033, 0.1639, 0.6081, 0.1536, 0.5103, 0.1865, 0.5134, 0.3836, 0.7691, 0.3706, 0.8051, 0.2762, 0.7601, 0.2988, 0.7328, 0.3192, 0.2773, 0.2956, 0.2509, 0.3879, 0.2113, 0.4016, 0.2453, 0.4971, 0.239, 0.4932, 0.1982, 0.6231, 0.201, 0.626, 0.256, 0.1865, 0.5134, 0.1536, 0.5103, 0.1693, 0.4101, 0.2014, 0.4205, 0.2988, 0.7328, 0.2762, 0.7601, 0.2062, 0.6932, 0.236, 0.6768, 0.6202, 0.7651, 0.6191, 0.8162, 0.4873, 0.8221, 0.4899, 0.7801, 0.2014, 0.4205, 0.1693, 0.4101, 0.2204, 0.3199, 0.2496, 0.3381, 0.4971, 0.239, 0.4016, 0.2453, 0.4016, 0.2453, 0.4971, 0.239, 0.2062, 0.6932, 0.1639, 0.6081, 0.1639, 0.6081, 0.2062, 0.6932, 0.2014, 0.4205, 0.1865, 0.5134, 0.1865, 0.5134, 0.2014, 0.4205, 0.626, 0.256, 0.4971, 0.239, 0.4971, 0.239, 0.626, 0.256, 0.1639, 0.6081, 0.1536, 0.5103, 0.1536, 0.5103, 0.1639, 0.6081, 0.2496, 0.3381, 0.2014, 0.4205, 0.2014, 0.4205, 0.2496, 0.3381, 0.3879, 0.2113, 0.4932, 0.1982, 0.4932, 0.1982, 0.3879, 0.2113, 0.4899, 0.7801, 0.6202, 0.7651, 0.6202, 0.7651, 0.4899, 0.7801, 0.1536, 0.5103, 0.1693, 0.4101, 0.1693, 0.4101, 0.1536, 0.5103, 0.3192, 0.2773, 0.2496, 0.3381, 0.2496, 0.3381, 0.3192, 0.2773, 0.4932, 0.1982, 0.6231, 0.201, 0.6231, 0.201, 0.4932, 0.1982, 0.3836, 0.7691, 0.4899, 0.7801, 0.4899, 0.7801, 0.3836, 0.7691, 0.1693, 0.4101, 0.2204, 0.3199, 0.2204, 0.3199, 0.1693, 0.4101, 0.4016, 0.2453, 0.3192, 0.2773, 0.3192, 0.2773, 0.4016, 0.2453, 0.6191, 0.8162, 0.4873, 0.8221, 0.4873, 0.8221, 0.6191, 0.8162, 0.2988, 0.7328, 0.3836, 0.7691, 0.3836, 0.7691, 0.2988, 0.7328, 0.2204, 0.3199, 0.2956, 0.2509, 0.2956, 0.2509, 0.2204, 0.3199, 0.4873, 0.8221, 0.3706, 0.8051, 0.3706, 0.8051, 0.4873, 0.8221, 0.236, 0.6768, 0.2988, 0.7328, 0.2988, 0.7328, 0.236, 0.6768, 0.2956, 0.2509, 0.3879, 0.2113, 0.3879, 0.2113, 0.2956, 0.2509, 0.3706, 0.8051, 0.2762, 0.7601, 0.2762, 0.7601, 0.3706, 0.8051, 0.1974, 0.6033, 0.236, 0.6768, 0.236, 0.6768, 0.1974, 0.6033, 0.2762, 0.7601, 0.2062, 0.6932, 0.2062, 0.6932, 0.2762, 0.7601, 0.1865, 0.5134, 0.1974, 0.6033, 0.1974, 0.6033, 0.1865, 0.5134])
me_circle.materials.append(mat_glowflower)
me_circle.materials.append(mat_pedals)
me_circle.materials.append(mat_stem)
me_circle.use_remesh_fix_poles = True
me_circle.use_remesh_preserve_attributes = False
me_circle.use_mirror_vertex_groups = False
me_circle.update()

# ---- objects
ob_circle = bpy.data.objects.new('Circle', me_circle)

# ---- transforms, parenting, visibility, modifiers, constraints
ob_circle.location = (0.0, 0.0, 0.0)
ob_circle.lineart.crease_threshold = 0.0

# ---- collection membership
col_collection.objects.link(ob_circle)

# ---- scene / render settings (as saved in the file)
scene.frame_start = 1; scene.frame_end = 250; scene.frame_set(1)
scene.render.engine = 'BLENDER_EEVEE_NEXT'
scene.cycles.use_denoising = False
scene.cycles.samples = 128
scene.cycles.sampling_pattern = 'TABULATED_SOBOL'
scene.cycles.use_adaptive_sampling = False
scene.cycles.use_light_tree = False
scene.view_settings.view_transform = 'Filmic'
bpy.context.view_layer.update()

# ---- added for rendering (the .blend has no active camera): camera
cam_auto = bpy.data.cameras.new('AutoCamera')
cam_auto.lens = 50.0
cam_auto.sensor_width = 36.0
cam_auto.clip_end = 1000.0
ob_auto_camera = bpy.data.objects.new('AutoCamera', cam_auto)
scene.collection.objects.link(ob_auto_camera)
ob_auto_camera.location = (5.99075, -6.98477, 6.23163)
ob_auto_camera.rotation_euler = (1.09748, -7.21219e-08, 0.694738)
scene.camera = ob_auto_camera
bpy.context.view_layer.update()
